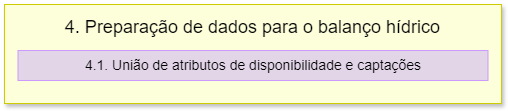

The diagram above was exported from draw.io. Its source (the exported page's mxGraphModel, read from the mxfile embedded in the PNG):
<mxGraphModel dx="1512" dy="1579" grid="0" gridSize="10" guides="1" tooltips="1" connect="1" arrows="1" fold="1" page="0" pageScale="1" pageWidth="827" pageHeight="1169" math="0" shadow="0">
  <root>
    <mxCell id="0" />
    <mxCell id="1" parent="0" />
    <mxCell id="v12nRdUwQgvq5R--rEFF-5" value="" style="rounded=0;whiteSpace=wrap;html=1;shadow=1;fillColor=#FDFFDB;strokeColor=#CCCC00;" vertex="1" parent="1">
      <mxGeometry x="-672" y="-676" width="497" height="99" as="geometry" />
    </mxCell>
    <mxCell id="v12nRdUwQgvq5R--rEFF-6" value="&lt;font style=&quot;font-size: 18px;&quot;&gt;4. Preparação de dados para o balanço hídrico&lt;/font&gt;" style="text;html=1;align=center;verticalAlign=middle;whiteSpace=wrap;rounded=0;" vertex="1" parent="1">
      <mxGeometry x="-671" y="-668" width="495" height="30" as="geometry" />
    </mxCell>
    <mxCell id="v12nRdUwQgvq5R--rEFF-8" value="&lt;font style=&quot;font-size: 14px;&quot;&gt;4.1. União de atributos de disponibilidade e captações&lt;/font&gt;" style="text;html=1;align=center;verticalAlign=middle;whiteSpace=wrap;rounded=0;strokeColor=#CC99FF;fillColor=#E1D5E7;" vertex="1" parent="1">
      <mxGeometry x="-658.5" y="-630" width="470" height="30" as="geometry" />
    </mxCell>
  </root>
</mxGraphModel>